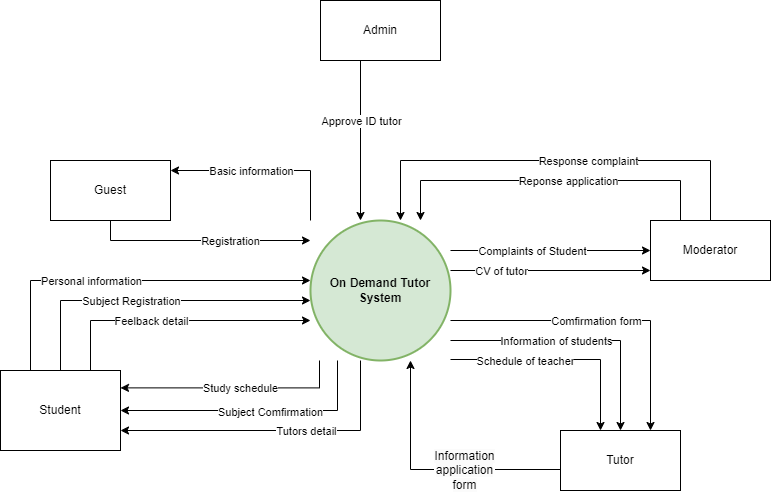

The diagram above was exported from draw.io. Its source (the exported page's mxGraphModel, read from the mxfile embedded in the PNG):
<mxGraphModel dx="1050" dy="603" grid="1" gridSize="10" guides="1" tooltips="1" connect="1" arrows="1" fold="1" page="1" pageScale="1" pageWidth="850" pageHeight="1100" math="0" shadow="0">
  <root>
    <mxCell id="0" />
    <mxCell id="1" parent="0" />
    <mxCell id="Vnv-dkiqvIQorbh8JvuD-4" style="edgeStyle=orthogonalEdgeStyle;rounded=0;orthogonalLoop=1;jettySize=auto;html=1;" parent="1" source="lZh_lMeJJl_Dx4nefXBU-1" edge="1">
      <mxGeometry relative="1" as="geometry">
        <mxPoint x="328.53999999999996" y="330" as="sourcePoint" />
        <mxPoint x="130" y="427.38" as="targetPoint" />
        <Array as="points">
          <mxPoint x="329" y="427" />
        </Array>
      </mxGeometry>
    </mxCell>
    <mxCell id="Vnv-dkiqvIQorbh8JvuD-5" value="Study schedule" style="edgeLabel;html=1;align=center;verticalAlign=middle;resizable=0;points=[];" parent="Vnv-dkiqvIQorbh8JvuD-4" connectable="0" vertex="1">
      <mxGeometry x="0.1451" y="-2" relative="1" as="geometry">
        <mxPoint x="23" y="2" as="offset" />
      </mxGeometry>
    </mxCell>
    <mxCell id="Vnv-dkiqvIQorbh8JvuD-8" style="edgeStyle=orthogonalEdgeStyle;rounded=0;orthogonalLoop=1;jettySize=auto;html=1;" parent="1" source="lZh_lMeJJl_Dx4nefXBU-1" target="lZh_lMeJJl_Dx4nefXBU-5" edge="1">
      <mxGeometry relative="1" as="geometry">
        <Array as="points">
          <mxPoint x="347" y="450" />
        </Array>
      </mxGeometry>
    </mxCell>
    <mxCell id="Vnv-dkiqvIQorbh8JvuD-9" value="Subject Comfirmation" style="edgeLabel;html=1;align=center;verticalAlign=middle;resizable=0;points=[];" parent="Vnv-dkiqvIQorbh8JvuD-8" connectable="0" vertex="1">
      <mxGeometry x="0.3532" y="1" relative="1" as="geometry">
        <mxPoint x="63" as="offset" />
      </mxGeometry>
    </mxCell>
    <mxCell id="BR5BOeGLjyECv-XIQME5-1" style="edgeStyle=orthogonalEdgeStyle;rounded=0;orthogonalLoop=1;jettySize=auto;html=1;" parent="1" source="lZh_lMeJJl_Dx4nefXBU-1" target="lZh_lMeJJl_Dx4nefXBU-10" edge="1">
      <mxGeometry relative="1" as="geometry">
        <mxPoint x="460" y="360" as="sourcePoint" />
        <mxPoint x="730.0000000000002" y="540" as="targetPoint" />
        <Array as="points">
          <mxPoint x="660" y="360" />
        </Array>
      </mxGeometry>
    </mxCell>
    <mxCell id="O18b3JGPSPx8-PfaTEep-1" value="Comfirmation form" style="edgeLabel;html=1;align=center;verticalAlign=middle;resizable=0;points=[];" parent="BR5BOeGLjyECv-XIQME5-1" connectable="0" vertex="1">
      <mxGeometry x="-0.5213" y="-1" relative="1" as="geometry">
        <mxPoint x="71" y="-1" as="offset" />
      </mxGeometry>
    </mxCell>
    <mxCell id="O18b3JGPSPx8-PfaTEep-4" style="edgeStyle=orthogonalEdgeStyle;rounded=0;orthogonalLoop=1;jettySize=auto;html=1;" parent="1" source="lZh_lMeJJl_Dx4nefXBU-1" target="lZh_lMeJJl_Dx4nefXBU-10" edge="1">
      <mxGeometry relative="1" as="geometry">
        <Array as="points">
          <mxPoint x="610" y="399" />
        </Array>
      </mxGeometry>
    </mxCell>
    <mxCell id="O18b3JGPSPx8-PfaTEep-5" value="Schedule of teacher" style="edgeLabel;html=1;align=center;verticalAlign=middle;resizable=0;points=[];" parent="O18b3JGPSPx8-PfaTEep-4" connectable="0" vertex="1">
      <mxGeometry x="-0.4356" y="-3" relative="1" as="geometry">
        <mxPoint x="12" y="-2" as="offset" />
      </mxGeometry>
    </mxCell>
    <mxCell id="O18b3JGPSPx8-PfaTEep-9" style="edgeStyle=orthogonalEdgeStyle;rounded=0;orthogonalLoop=1;jettySize=auto;html=1;" parent="1" source="lZh_lMeJJl_Dx4nefXBU-1" target="lZh_lMeJJl_Dx4nefXBU-5" edge="1">
      <mxGeometry relative="1" as="geometry">
        <Array as="points">
          <mxPoint x="370" y="470" />
        </Array>
      </mxGeometry>
    </mxCell>
    <mxCell id="O18b3JGPSPx8-PfaTEep-10" value="Tutors detail" style="edgeLabel;html=1;align=center;verticalAlign=middle;resizable=0;points=[];" parent="O18b3JGPSPx8-PfaTEep-9" connectable="0" vertex="1">
      <mxGeometry x="0.2188" relative="1" as="geometry">
        <mxPoint x="64" as="offset" />
      </mxGeometry>
    </mxCell>
    <mxCell id="u3i0DumB8YnvBERsRcTs-1" style="edgeStyle=orthogonalEdgeStyle;rounded=0;orthogonalLoop=1;jettySize=auto;html=1;" parent="1" source="lZh_lMeJJl_Dx4nefXBU-1" edge="1">
      <mxGeometry relative="1" as="geometry">
        <mxPoint x="425" y="260" as="sourcePoint" />
        <mxPoint x="660" y="310" as="targetPoint" />
        <Array as="points">
          <mxPoint x="660" y="310" />
        </Array>
      </mxGeometry>
    </mxCell>
    <mxCell id="u3i0DumB8YnvBERsRcTs-2" value="CV of tutor" style="edgeLabel;html=1;align=center;verticalAlign=middle;resizable=0;points=[];" parent="u3i0DumB8YnvBERsRcTs-1" connectable="0" vertex="1">
      <mxGeometry x="0.0804" y="2" relative="1" as="geometry">
        <mxPoint x="-58" y="2" as="offset" />
      </mxGeometry>
    </mxCell>
    <mxCell id="u3i0DumB8YnvBERsRcTs-5" style="edgeStyle=orthogonalEdgeStyle;rounded=0;orthogonalLoop=1;jettySize=auto;html=1;" parent="1" target="lZh_lMeJJl_Dx4nefXBU-13" edge="1">
      <mxGeometry relative="1" as="geometry">
        <mxPoint x="460" y="290" as="sourcePoint" />
        <mxPoint x="680.0000000000002" y="180" as="targetPoint" />
        <Array as="points">
          <mxPoint x="720" y="290" />
        </Array>
      </mxGeometry>
    </mxCell>
    <mxCell id="u3i0DumB8YnvBERsRcTs-6" value="Complaints of Student" style="edgeLabel;html=1;align=center;verticalAlign=middle;resizable=0;points=[];" parent="u3i0DumB8YnvBERsRcTs-5" connectable="0" vertex="1">
      <mxGeometry x="0.0356" relative="1" as="geometry">
        <mxPoint x="-23" as="offset" />
      </mxGeometry>
    </mxCell>
    <mxCell id="0aU2MbBxGzmLtGzgk9Jq-2" style="edgeStyle=orthogonalEdgeStyle;rounded=0;orthogonalLoop=1;jettySize=auto;html=1;" parent="1" source="lZh_lMeJJl_Dx4nefXBU-1" target="lZh_lMeJJl_Dx4nefXBU-2" edge="1">
      <mxGeometry relative="1" as="geometry">
        <Array as="points">
          <mxPoint x="320" y="210" />
        </Array>
      </mxGeometry>
    </mxCell>
    <mxCell id="0aU2MbBxGzmLtGzgk9Jq-3" value="Basic information" style="edgeLabel;html=1;align=center;verticalAlign=middle;resizable=0;points=[];" parent="0aU2MbBxGzmLtGzgk9Jq-2" connectable="0" vertex="1">
      <mxGeometry x="0.2398" y="3" relative="1" as="geometry">
        <mxPoint x="8" y="-3" as="offset" />
      </mxGeometry>
    </mxCell>
    <mxCell id="lZh_lMeJJl_Dx4nefXBU-1" value="&lt;b&gt;On Demand Tutor System&lt;/b&gt;" style="strokeWidth=2;html=1;shape=mxgraph.flowchart.start_2;whiteSpace=wrap;fillColor=#d5e8d4;strokeColor=#82b366;" parent="1" vertex="1">
      <mxGeometry x="320" y="260" width="140" height="140" as="geometry" />
    </mxCell>
    <mxCell id="0aU2MbBxGzmLtGzgk9Jq-5" style="edgeStyle=orthogonalEdgeStyle;rounded=0;orthogonalLoop=1;jettySize=auto;html=1;" parent="1" source="lZh_lMeJJl_Dx4nefXBU-2" target="lZh_lMeJJl_Dx4nefXBU-1" edge="1">
      <mxGeometry relative="1" as="geometry">
        <Array as="points">
          <mxPoint x="120" y="280" />
        </Array>
      </mxGeometry>
    </mxCell>
    <mxCell id="0aU2MbBxGzmLtGzgk9Jq-6" value="Registration" style="edgeLabel;html=1;align=center;verticalAlign=middle;resizable=0;points=[];" parent="0aU2MbBxGzmLtGzgk9Jq-5" connectable="0" vertex="1">
      <mxGeometry x="0.1042" y="-2" relative="1" as="geometry">
        <mxPoint x="18" y="-2" as="offset" />
      </mxGeometry>
    </mxCell>
    <mxCell id="lZh_lMeJJl_Dx4nefXBU-2" value="Guest" style="rounded=0;whiteSpace=wrap;html=1;" parent="1" vertex="1">
      <mxGeometry x="60" y="200" width="120" height="60" as="geometry" />
    </mxCell>
    <mxCell id="O18b3JGPSPx8-PfaTEep-11" style="edgeStyle=orthogonalEdgeStyle;rounded=0;orthogonalLoop=1;jettySize=auto;html=1;" parent="1" edge="1">
      <mxGeometry relative="1" as="geometry">
        <mxPoint x="40.000000000000114" y="430" as="sourcePoint" />
        <mxPoint x="320" y="320" as="targetPoint" />
        <Array as="points">
          <mxPoint x="40" y="320" />
        </Array>
      </mxGeometry>
    </mxCell>
    <mxCell id="O18b3JGPSPx8-PfaTEep-12" value="Personal information" style="edgeLabel;html=1;align=center;verticalAlign=middle;resizable=0;points=[];" parent="O18b3JGPSPx8-PfaTEep-11" connectable="0" vertex="1">
      <mxGeometry x="0.0038" y="3" relative="1" as="geometry">
        <mxPoint x="-26" y="3" as="offset" />
      </mxGeometry>
    </mxCell>
    <mxCell id="lZh_lMeJJl_Dx4nefXBU-5" value="Student" style="rounded=0;whiteSpace=wrap;html=1;" parent="1" vertex="1">
      <mxGeometry x="10" y="410" width="120" height="80" as="geometry" />
    </mxCell>
    <mxCell id="lZh_lMeJJl_Dx4nefXBU-10" value="Tutor" style="rounded=0;whiteSpace=wrap;html=1;" parent="1" vertex="1">
      <mxGeometry x="570" y="470" width="120" height="60" as="geometry" />
    </mxCell>
    <mxCell id="u3i0DumB8YnvBERsRcTs-9" style="edgeStyle=orthogonalEdgeStyle;rounded=0;orthogonalLoop=1;jettySize=auto;html=1;" parent="1" source="lZh_lMeJJl_Dx4nefXBU-13" target="lZh_lMeJJl_Dx4nefXBU-1" edge="1">
      <mxGeometry relative="1" as="geometry">
        <Array as="points">
          <mxPoint x="720" y="200" />
          <mxPoint x="410" y="200" />
        </Array>
      </mxGeometry>
    </mxCell>
    <mxCell id="u3i0DumB8YnvBERsRcTs-10" value="Response complaint" style="edgeLabel;html=1;align=center;verticalAlign=middle;resizable=0;points=[];" parent="u3i0DumB8YnvBERsRcTs-9" connectable="0" vertex="1">
      <mxGeometry x="-0.1042" relative="1" as="geometry">
        <mxPoint x="10" as="offset" />
      </mxGeometry>
    </mxCell>
    <mxCell id="lZh_lMeJJl_Dx4nefXBU-13" value="&lt;span style=&quot;text-wrap: nowrap;&quot;&gt;Moderator&lt;/span&gt;" style="rounded=0;whiteSpace=wrap;html=1;" parent="1" vertex="1">
      <mxGeometry x="660" y="260" width="120" height="60" as="geometry" />
    </mxCell>
    <mxCell id="0xLijTUYuNCQhBLnlFG5-1" style="edgeStyle=orthogonalEdgeStyle;rounded=0;orthogonalLoop=1;jettySize=auto;html=1;" parent="1" edge="1">
      <mxGeometry relative="1" as="geometry">
        <mxPoint x="370" y="100" as="sourcePoint" />
        <mxPoint x="370" y="260" as="targetPoint" />
      </mxGeometry>
    </mxCell>
    <mxCell id="0xLijTUYuNCQhBLnlFG5-2" value="Approve ID tutor" style="edgeLabel;html=1;align=center;verticalAlign=middle;resizable=0;points=[];" parent="0xLijTUYuNCQhBLnlFG5-1" connectable="0" vertex="1">
      <mxGeometry x="-0.0375" y="-1" relative="1" as="geometry">
        <mxPoint x="1" y="-17" as="offset" />
      </mxGeometry>
    </mxCell>
    <mxCell id="lZh_lMeJJl_Dx4nefXBU-16" value="Admin" style="rounded=0;whiteSpace=wrap;html=1;" parent="1" vertex="1">
      <mxGeometry x="330" y="40" width="120" height="60" as="geometry" />
    </mxCell>
    <mxCell id="Vnv-dkiqvIQorbh8JvuD-1" style="edgeStyle=orthogonalEdgeStyle;rounded=0;orthogonalLoop=1;jettySize=auto;html=1;" parent="1" source="lZh_lMeJJl_Dx4nefXBU-5" edge="1">
      <mxGeometry relative="1" as="geometry">
        <mxPoint x="70.00000000000011" y="430" as="sourcePoint" />
        <mxPoint x="320" y="340" as="targetPoint" />
        <Array as="points">
          <mxPoint x="70" y="340" />
        </Array>
      </mxGeometry>
    </mxCell>
    <mxCell id="Vnv-dkiqvIQorbh8JvuD-2" value="Subject Registration" style="edgeLabel;html=1;align=center;verticalAlign=middle;resizable=0;points=[];" parent="Vnv-dkiqvIQorbh8JvuD-1" connectable="0" vertex="1">
      <mxGeometry x="-0.0018" relative="1" as="geometry">
        <mxPoint x="-20" as="offset" />
      </mxGeometry>
    </mxCell>
    <mxCell id="Vnv-dkiqvIQorbh8JvuD-6" style="edgeStyle=orthogonalEdgeStyle;rounded=0;orthogonalLoop=1;jettySize=auto;html=1;" parent="1" source="lZh_lMeJJl_Dx4nefXBU-5" edge="1">
      <mxGeometry relative="1" as="geometry">
        <mxPoint x="99.99999999999989" y="430" as="sourcePoint" />
        <mxPoint x="320" y="360" as="targetPoint" />
        <Array as="points">
          <mxPoint x="100" y="360" />
        </Array>
      </mxGeometry>
    </mxCell>
    <mxCell id="Vnv-dkiqvIQorbh8JvuD-7" value="Feelback detail" style="edgeLabel;html=1;align=center;verticalAlign=middle;resizable=0;points=[];" parent="Vnv-dkiqvIQorbh8JvuD-6" connectable="0" vertex="1">
      <mxGeometry x="0.0302" y="-3" relative="1" as="geometry">
        <mxPoint x="-29" y="-3" as="offset" />
      </mxGeometry>
    </mxCell>
    <mxCell id="O18b3JGPSPx8-PfaTEep-2" style="edgeStyle=orthogonalEdgeStyle;rounded=0;orthogonalLoop=1;jettySize=auto;html=1;" parent="1" source="lZh_lMeJJl_Dx4nefXBU-1" target="lZh_lMeJJl_Dx4nefXBU-10" edge="1">
      <mxGeometry relative="1" as="geometry">
        <Array as="points">
          <mxPoint x="630" y="380" />
        </Array>
      </mxGeometry>
    </mxCell>
    <mxCell id="O18b3JGPSPx8-PfaTEep-3" value="Information of students" style="edgeLabel;html=1;align=center;verticalAlign=middle;resizable=0;points=[];" parent="O18b3JGPSPx8-PfaTEep-2" connectable="0" vertex="1">
      <mxGeometry x="-0.4858" y="-2" relative="1" as="geometry">
        <mxPoint x="38" y="-2" as="offset" />
      </mxGeometry>
    </mxCell>
    <mxCell id="O18b3JGPSPx8-PfaTEep-6" style="edgeStyle=orthogonalEdgeStyle;rounded=0;orthogonalLoop=1;jettySize=auto;html=1;entryX=0.609;entryY=1.01;entryDx=0;entryDy=0;entryPerimeter=0;" parent="1" source="lZh_lMeJJl_Dx4nefXBU-10" edge="1">
      <mxGeometry relative="1" as="geometry">
        <mxPoint x="584.74" y="508.6" as="sourcePoint" />
        <mxPoint x="419.9999999999998" y="400" as="targetPoint" />
        <Array as="points">
          <mxPoint x="420" y="509" />
        </Array>
      </mxGeometry>
    </mxCell>
    <mxCell id="O18b3JGPSPx8-PfaTEep-8" value="&lt;span style=&quot;font-size: 12px; text-wrap: wrap; background-color: rgb(251, 251, 251);&quot;&gt;Information application form&lt;/span&gt;" style="edgeLabel;html=1;align=center;verticalAlign=middle;resizable=0;points=[];" parent="O18b3JGPSPx8-PfaTEep-6" connectable="0" vertex="1">
      <mxGeometry x="-0.2211" y="-2" relative="1" as="geometry">
        <mxPoint x="4" y="2" as="offset" />
      </mxGeometry>
    </mxCell>
    <mxCell id="u3i0DumB8YnvBERsRcTs-3" style="edgeStyle=orthogonalEdgeStyle;rounded=0;orthogonalLoop=1;jettySize=auto;html=1;" parent="1" source="lZh_lMeJJl_Dx4nefXBU-13" target="lZh_lMeJJl_Dx4nefXBU-1" edge="1">
      <mxGeometry relative="1" as="geometry">
        <Array as="points">
          <mxPoint x="690" y="220" />
          <mxPoint x="430" y="220" />
        </Array>
      </mxGeometry>
    </mxCell>
    <mxCell id="u3i0DumB8YnvBERsRcTs-4" value="Reponse application" style="edgeLabel;html=1;align=center;verticalAlign=middle;resizable=0;points=[];" parent="u3i0DumB8YnvBERsRcTs-3" connectable="0" vertex="1">
      <mxGeometry x="0.1906" y="-1" relative="1" as="geometry">
        <mxPoint x="49" y="1" as="offset" />
      </mxGeometry>
    </mxCell>
  </root>
</mxGraphModel>